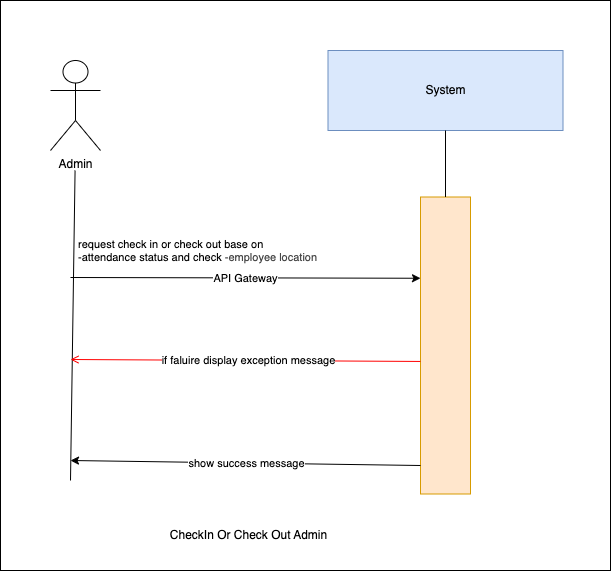

The diagram above was exported from draw.io. Its source (the exported page's mxGraphModel, read from the mxfile embedded in the PNG):
<mxGraphModel dx="1030" dy="500" grid="1" gridSize="10" guides="1" tooltips="1" connect="1" arrows="1" fold="1" page="1" pageScale="1" pageWidth="850" pageHeight="1100" background="#ffffff" math="0" shadow="0">
  <root>
    <mxCell id="0" />
    <mxCell id="1" parent="0" />
    <mxCell id="7" value="" style="whiteSpace=wrap;html=1;" vertex="1" parent="1">
      <mxGeometry x="160" y="240" width="610" height="570" as="geometry" />
    </mxCell>
    <mxCell id="0XNInrx-Nnn9Z4QuyvJh-1" value="System" style="rounded=0;whiteSpace=wrap;html=1;fillColor=#dae8fc;strokeColor=#6c8ebf;" parent="1" vertex="1">
      <mxGeometry x="487.5" y="290" width="235" height="80" as="geometry" />
    </mxCell>
    <mxCell id="0XNInrx-Nnn9Z4QuyvJh-2" value="" style="rounded=0;whiteSpace=wrap;html=1;fillColor=#ffe6cc;strokeColor=#d79b00;" parent="1" vertex="1">
      <mxGeometry x="580" y="436.5" width="50" height="297" as="geometry" />
    </mxCell>
    <mxCell id="0XNInrx-Nnn9Z4QuyvJh-3" value="" style="endArrow=none;html=1;rounded=0;entryX=0.5;entryY=1;entryDx=0;entryDy=0;exitX=0.5;exitY=0;exitDx=0;exitDy=0;" parent="1" source="0XNInrx-Nnn9Z4QuyvJh-2" target="0XNInrx-Nnn9Z4QuyvJh-1" edge="1">
      <mxGeometry width="50" height="50" relative="1" as="geometry">
        <mxPoint x="439" y="780" as="sourcePoint" />
        <mxPoint x="489" y="730" as="targetPoint" />
      </mxGeometry>
    </mxCell>
    <mxCell id="0XNInrx-Nnn9Z4QuyvJh-4" value="" style="endArrow=classic;html=1;rounded=0;entryX=0;entryY=0.25;entryDx=0;entryDy=0;" parent="1" edge="1">
      <mxGeometry relative="1" as="geometry">
        <mxPoint x="230" y="517" as="sourcePoint" />
        <mxPoint x="580" y="517.75" as="targetPoint" />
        <Array as="points" />
      </mxGeometry>
    </mxCell>
    <mxCell id="0XNInrx-Nnn9Z4QuyvJh-5" value="API Gateway" style="edgeLabel;resizable=0;html=1;;align=center;verticalAlign=middle;" parent="0XNInrx-Nnn9Z4QuyvJh-4" connectable="0" vertex="1">
      <mxGeometry relative="1" as="geometry" />
    </mxCell>
    <mxCell id="0XNInrx-Nnn9Z4QuyvJh-6" value="" style="endArrow=none;html=1;rounded=0;entryX=0.462;entryY=1;entryDx=0;entryDy=0;entryPerimeter=0;" parent="1" edge="1">
      <mxGeometry width="50" height="50" relative="1" as="geometry">
        <mxPoint x="230" y="720" as="sourcePoint" />
        <mxPoint x="234.57000000000016" y="410" as="targetPoint" />
      </mxGeometry>
    </mxCell>
    <mxCell id="0XNInrx-Nnn9Z4QuyvJh-7" value="Admin" style="shape=umlActor;verticalLabelPosition=bottom;verticalAlign=top;html=1;outlineConnect=0;" parent="1" vertex="1">
      <mxGeometry x="210" y="300" width="50" height="90" as="geometry" />
    </mxCell>
    <mxCell id="0XNInrx-Nnn9Z4QuyvJh-8" value="CheckIn Or Check Out Admin" style="text;html=1;align=center;verticalAlign=middle;resizable=0;points=[];autosize=1;strokeColor=none;fillColor=none;" parent="1" vertex="1">
      <mxGeometry x="317.5" y="760" width="180" height="30" as="geometry" />
    </mxCell>
    <mxCell id="0XNInrx-Nnn9Z4QuyvJh-9" value="" style="endArrow=classic;html=1;rounded=0;" parent="1" edge="1">
      <mxGeometry relative="1" as="geometry">
        <mxPoint x="580" y="705" as="sourcePoint" />
        <mxPoint x="230" y="700" as="targetPoint" />
        <Array as="points" />
      </mxGeometry>
    </mxCell>
    <mxCell id="0XNInrx-Nnn9Z4QuyvJh-10" value="show success message" style="edgeLabel;resizable=0;html=1;;align=center;verticalAlign=middle;" parent="0XNInrx-Nnn9Z4QuyvJh-9" connectable="0" vertex="1">
      <mxGeometry relative="1" as="geometry" />
    </mxCell>
    <mxCell id="0XNInrx-Nnn9Z4QuyvJh-11" value="request check in or check out base on&amp;nbsp;&lt;div&gt;&lt;span style=&quot;text-align: center; background-color: light-dark(#ffffff, var(--ge-dark-color, #121212));&quot;&gt;-attendance status and check &lt;font color=&quot;#484848&quot;&gt;-employee location&lt;/font&gt;&lt;/span&gt;&lt;/div&gt;" style="edgeLabel;resizable=0;html=1;;align=left;verticalAlign=bottom;" parent="1" connectable="0" vertex="1">
      <mxGeometry x="236" y="505" as="geometry" />
    </mxCell>
    <mxCell id="5" value="" style="endArrow=open;strokeColor=#FF0000;endFill=1;rounded=0;exitX=0;exitY=0.382;exitDx=0;exitDy=0;exitPerimeter=0;" parent="1" edge="1">
      <mxGeometry relative="1" as="geometry">
        <mxPoint x="580" y="600.954" as="sourcePoint" />
        <mxPoint x="230" y="599" as="targetPoint" />
        <Array as="points" />
      </mxGeometry>
    </mxCell>
    <mxCell id="6" value="if faluire display&amp;nbsp;exception message" style="edgeLabel;html=1;align=center;verticalAlign=middle;resizable=0;points=[];" parent="5" vertex="1" connectable="0">
      <mxGeometry x="-0.0067" relative="1" as="geometry">
        <mxPoint x="1" as="offset" />
      </mxGeometry>
    </mxCell>
  </root>
</mxGraphModel>